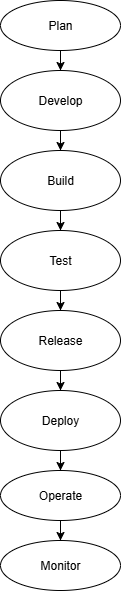

The diagram above was exported from draw.io. Its source (the exported page's mxGraphModel, read from the mxfile embedded in the PNG):
<mxGraphModel dx="1158" dy="624" grid="1" gridSize="10" guides="1" tooltips="1" connect="1" arrows="1" fold="1" page="1" pageScale="1" pageWidth="850" pageHeight="1100" math="0" shadow="0">
  <root>
    <mxCell id="0" />
    <mxCell id="1" parent="0" />
    <mxCell id="u6OhoVm22n7tJhlJXGOm-6" value="" style="edgeStyle=orthogonalEdgeStyle;rounded=0;orthogonalLoop=1;jettySize=auto;html=1;" edge="1" parent="1" source="u6OhoVm22n7tJhlJXGOm-1" target="u6OhoVm22n7tJhlJXGOm-5">
      <mxGeometry relative="1" as="geometry" />
    </mxCell>
    <mxCell id="u6OhoVm22n7tJhlJXGOm-1" value="Plan" style="ellipse;whiteSpace=wrap;html=1;" vertex="1" parent="1">
      <mxGeometry x="340" width="120" height="50" as="geometry" />
    </mxCell>
    <mxCell id="u6OhoVm22n7tJhlJXGOm-8" value="" style="edgeStyle=orthogonalEdgeStyle;rounded=0;orthogonalLoop=1;jettySize=auto;html=1;" edge="1" parent="1" source="u6OhoVm22n7tJhlJXGOm-5" target="u6OhoVm22n7tJhlJXGOm-7">
      <mxGeometry relative="1" as="geometry" />
    </mxCell>
    <mxCell id="u6OhoVm22n7tJhlJXGOm-5" value="Develop" style="ellipse;whiteSpace=wrap;html=1;" vertex="1" parent="1">
      <mxGeometry x="340" y="70" width="120" height="60" as="geometry" />
    </mxCell>
    <mxCell id="u6OhoVm22n7tJhlJXGOm-10" value="" style="edgeStyle=orthogonalEdgeStyle;rounded=0;orthogonalLoop=1;jettySize=auto;html=1;" edge="1" parent="1" source="u6OhoVm22n7tJhlJXGOm-7" target="u6OhoVm22n7tJhlJXGOm-9">
      <mxGeometry relative="1" as="geometry" />
    </mxCell>
    <mxCell id="u6OhoVm22n7tJhlJXGOm-7" value="Build" style="ellipse;whiteSpace=wrap;html=1;" vertex="1" parent="1">
      <mxGeometry x="340" y="150" width="120" height="60" as="geometry" />
    </mxCell>
    <mxCell id="u6OhoVm22n7tJhlJXGOm-13" value="" style="edgeStyle=orthogonalEdgeStyle;rounded=0;orthogonalLoop=1;jettySize=auto;html=1;" edge="1" parent="1" source="u6OhoVm22n7tJhlJXGOm-9" target="u6OhoVm22n7tJhlJXGOm-12">
      <mxGeometry relative="1" as="geometry" />
    </mxCell>
    <mxCell id="u6OhoVm22n7tJhlJXGOm-9" value="Test" style="ellipse;whiteSpace=wrap;html=1;" vertex="1" parent="1">
      <mxGeometry x="340" y="230" width="120" height="60" as="geometry" />
    </mxCell>
    <mxCell id="u6OhoVm22n7tJhlJXGOm-15" value="" style="edgeStyle=orthogonalEdgeStyle;rounded=0;orthogonalLoop=1;jettySize=auto;html=1;" edge="1" parent="1" source="u6OhoVm22n7tJhlJXGOm-12" target="u6OhoVm22n7tJhlJXGOm-14">
      <mxGeometry relative="1" as="geometry" />
    </mxCell>
    <mxCell id="u6OhoVm22n7tJhlJXGOm-12" value="Release" style="ellipse;whiteSpace=wrap;html=1;" vertex="1" parent="1">
      <mxGeometry x="340" y="310" width="120" height="60" as="geometry" />
    </mxCell>
    <mxCell id="u6OhoVm22n7tJhlJXGOm-17" value="" style="edgeStyle=orthogonalEdgeStyle;rounded=0;orthogonalLoop=1;jettySize=auto;html=1;" edge="1" parent="1" source="u6OhoVm22n7tJhlJXGOm-14" target="u6OhoVm22n7tJhlJXGOm-16">
      <mxGeometry relative="1" as="geometry" />
    </mxCell>
    <mxCell id="u6OhoVm22n7tJhlJXGOm-14" value="Deploy" style="ellipse;whiteSpace=wrap;html=1;" vertex="1" parent="1">
      <mxGeometry x="340" y="390" width="120" height="60" as="geometry" />
    </mxCell>
    <mxCell id="u6OhoVm22n7tJhlJXGOm-19" value="" style="edgeStyle=orthogonalEdgeStyle;rounded=0;orthogonalLoop=1;jettySize=auto;html=1;" edge="1" parent="1" source="u6OhoVm22n7tJhlJXGOm-16" target="u6OhoVm22n7tJhlJXGOm-18">
      <mxGeometry relative="1" as="geometry" />
    </mxCell>
    <mxCell id="u6OhoVm22n7tJhlJXGOm-16" value="Operate" style="ellipse;whiteSpace=wrap;html=1;" vertex="1" parent="1">
      <mxGeometry x="340" y="470" width="120" height="50" as="geometry" />
    </mxCell>
    <mxCell id="u6OhoVm22n7tJhlJXGOm-18" value="Monitor" style="ellipse;whiteSpace=wrap;html=1;" vertex="1" parent="1">
      <mxGeometry x="340" y="540" width="120" height="50" as="geometry" />
    </mxCell>
  </root>
</mxGraphModel>